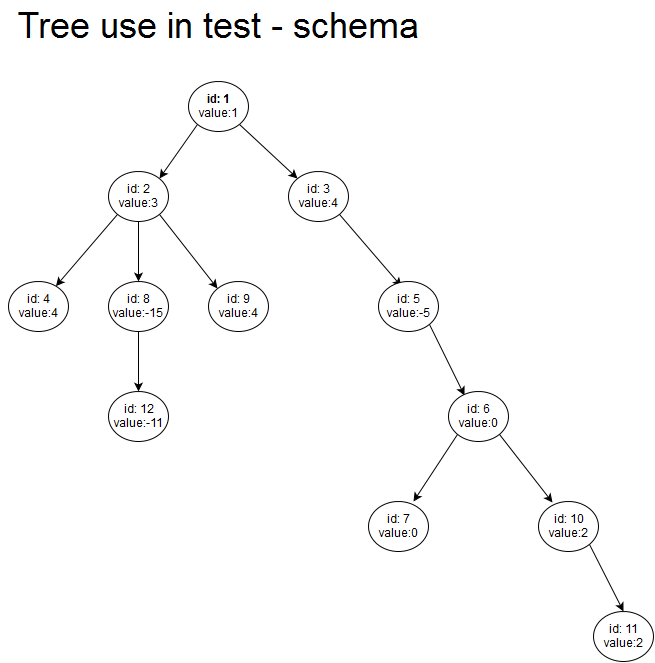

The diagram above was exported from draw.io. Its source (the exported page's mxGraphModel, read from the mxfile embedded in the PNG):
<mxGraphModel dx="876" dy="428" grid="1" gridSize="10" guides="1" tooltips="1" connect="1" arrows="1" fold="1" page="1" pageScale="1" pageWidth="1169" pageHeight="826" background="#ffffff" math="0" shadow="0">
  <root>
    <mxCell id="0" />
    <mxCell id="1" parent="0" />
    <mxCell id="15" style="edgeStyle=none;rounded=0;html=1;exitX=0;exitY=1;entryX=1;entryY=0;jettySize=auto;orthogonalLoop=1;" edge="1" parent="1" source="2" target="3">
      <mxGeometry relative="1" as="geometry" />
    </mxCell>
    <mxCell id="16" style="edgeStyle=none;rounded=0;html=1;exitX=1;exitY=1;entryX=0;entryY=0;jettySize=auto;orthogonalLoop=1;" edge="1" parent="1" source="2" target="4">
      <mxGeometry relative="1" as="geometry" />
    </mxCell>
    <mxCell id="2" value="&lt;b&gt;id: 1&lt;/b&gt;&lt;br&gt;value:1&lt;br&gt;" style="ellipse;whiteSpace=wrap;html=1;" vertex="1" parent="1">
      <mxGeometry x="465" y="140" width="60" height="50" as="geometry" />
    </mxCell>
    <mxCell id="17" style="edgeStyle=none;rounded=0;html=1;exitX=0.5;exitY=1;entryX=0.5;entryY=0;jettySize=auto;orthogonalLoop=1;" edge="1" parent="1" source="3" target="6">
      <mxGeometry relative="1" as="geometry" />
    </mxCell>
    <mxCell id="18" style="edgeStyle=none;rounded=0;html=1;exitX=0;exitY=1;jettySize=auto;orthogonalLoop=1;" edge="1" parent="1" source="3" target="5">
      <mxGeometry relative="1" as="geometry" />
    </mxCell>
    <mxCell id="19" style="edgeStyle=none;rounded=0;html=1;exitX=1;exitY=1;entryX=0;entryY=0;jettySize=auto;orthogonalLoop=1;" edge="1" parent="1" source="3" target="7">
      <mxGeometry relative="1" as="geometry" />
    </mxCell>
    <mxCell id="3" value="id: 2&lt;br&gt;value:3&lt;br&gt;" style="ellipse;whiteSpace=wrap;html=1;" vertex="1" parent="1">
      <mxGeometry x="385" y="230" width="60" height="50" as="geometry" />
    </mxCell>
    <mxCell id="21" style="edgeStyle=none;rounded=0;html=1;exitX=1;exitY=1;entryX=0.383;entryY=0.1;entryPerimeter=0;jettySize=auto;orthogonalLoop=1;" edge="1" parent="1" source="4" target="9">
      <mxGeometry relative="1" as="geometry" />
    </mxCell>
    <mxCell id="4" value="id: 3&lt;br&gt;value:4&lt;br&gt;" style="ellipse;whiteSpace=wrap;html=1;" vertex="1" parent="1">
      <mxGeometry x="565" y="230" width="60" height="50" as="geometry" />
    </mxCell>
    <mxCell id="5" value="id: 4&lt;br&gt;value:4&lt;br&gt;" style="ellipse;whiteSpace=wrap;html=1;" vertex="1" parent="1">
      <mxGeometry x="285" y="340" width="60" height="50" as="geometry" />
    </mxCell>
    <mxCell id="20" style="edgeStyle=none;rounded=0;html=1;exitX=0.5;exitY=1;entryX=0.5;entryY=0;jettySize=auto;orthogonalLoop=1;" edge="1" parent="1" source="6" target="8">
      <mxGeometry relative="1" as="geometry" />
    </mxCell>
    <mxCell id="6" value="id: 8&lt;br&gt;value:-15&lt;br&gt;" style="ellipse;whiteSpace=wrap;html=1;" vertex="1" parent="1">
      <mxGeometry x="385" y="340" width="60" height="50" as="geometry" />
    </mxCell>
    <mxCell id="7" value="id: 9&lt;br&gt;value:4&lt;br&gt;" style="ellipse;whiteSpace=wrap;html=1;" vertex="1" parent="1">
      <mxGeometry x="485" y="340" width="60" height="50" as="geometry" />
    </mxCell>
    <mxCell id="8" value="id: 12&lt;br&gt;value:-11&lt;br&gt;" style="ellipse;whiteSpace=wrap;html=1;" vertex="1" parent="1">
      <mxGeometry x="385" y="450" width="60" height="50" as="geometry" />
    </mxCell>
    <mxCell id="22" style="edgeStyle=none;rounded=0;html=1;exitX=1;exitY=1;entryX=0.267;entryY=0.08;entryPerimeter=0;jettySize=auto;orthogonalLoop=1;" edge="1" parent="1" source="9" target="10">
      <mxGeometry relative="1" as="geometry" />
    </mxCell>
    <mxCell id="9" value="id: 5&lt;br&gt;value:-5&lt;br&gt;" style="ellipse;whiteSpace=wrap;html=1;" vertex="1" parent="1">
      <mxGeometry x="655" y="340" width="60" height="50" as="geometry" />
    </mxCell>
    <mxCell id="23" style="edgeStyle=none;rounded=0;html=1;exitX=1;exitY=1;entryX=0.233;entryY=0.02;entryPerimeter=0;jettySize=auto;orthogonalLoop=1;" edge="1" parent="1" source="10" target="11">
      <mxGeometry relative="1" as="geometry" />
    </mxCell>
    <mxCell id="24" style="edgeStyle=none;rounded=0;html=1;exitX=0;exitY=1;entryX=0.75;entryY=0;entryPerimeter=0;jettySize=auto;orthogonalLoop=1;" edge="1" parent="1" source="10" target="12">
      <mxGeometry relative="1" as="geometry" />
    </mxCell>
    <mxCell id="10" value="id: 6&lt;br&gt;value:0&lt;br&gt;" style="ellipse;whiteSpace=wrap;html=1;" vertex="1" parent="1">
      <mxGeometry x="725" y="450" width="60" height="50" as="geometry" />
    </mxCell>
    <mxCell id="25" style="edgeStyle=none;rounded=0;html=1;exitX=1;exitY=1;entryX=0.5;entryY=0;jettySize=auto;orthogonalLoop=1;" edge="1" parent="1" source="11" target="13">
      <mxGeometry relative="1" as="geometry" />
    </mxCell>
    <mxCell id="11" value="id: 10&lt;br&gt;value:2&lt;br&gt;" style="ellipse;whiteSpace=wrap;html=1;" vertex="1" parent="1">
      <mxGeometry x="815" y="560" width="60" height="50" as="geometry" />
    </mxCell>
    <mxCell id="12" value="id: 7&lt;br&gt;value:0&lt;br&gt;" style="ellipse;whiteSpace=wrap;html=1;" vertex="1" parent="1">
      <mxGeometry x="645" y="560" width="60" height="50" as="geometry" />
    </mxCell>
    <mxCell id="13" value="id: 11&lt;br&gt;value:2&lt;br&gt;" style="ellipse;whiteSpace=wrap;html=1;" vertex="1" parent="1">
      <mxGeometry x="870" y="670" width="60" height="50" as="geometry" />
    </mxCell>
    <mxCell id="26" value="&lt;font style=&quot;font-size: 36px&quot;&gt;Tree use in test - schema&lt;/font&gt;&lt;br&gt;" style="text;html=1;strokeColor=none;fillColor=none;align=center;verticalAlign=middle;whiteSpace=wrap;" vertex="1" parent="1">
      <mxGeometry x="278" y="60" width="435" height="50" as="geometry" />
    </mxCell>
  </root>
</mxGraphModel>